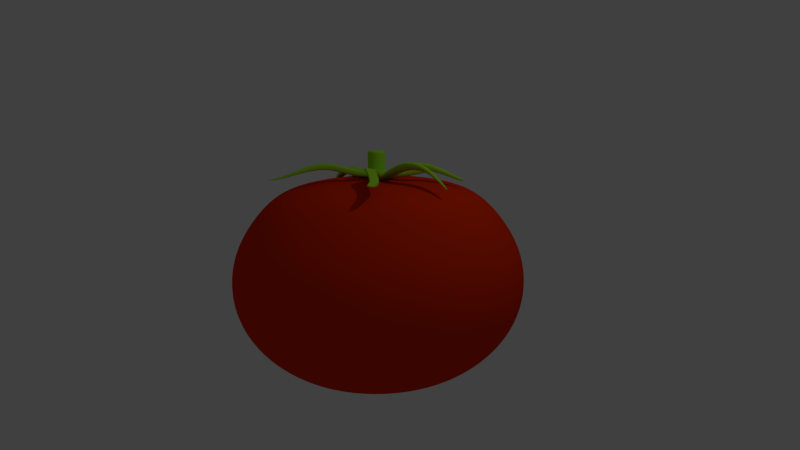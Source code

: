 # Source: tomato.blend  (saved by Blender 2.67.0; exported with 4.5.12 LTS)
import bpy
from mathutils import Matrix  # noqa: F401  (used for matrix-valued properties, if any)

bpy.ops.wm.read_factory_settings(use_empty=True)
scene = bpy.context.scene
scene.name = 'Scene'

# ---- collections
col_collection_1 = bpy.data.collections.new('Collection 1'); scene.collection.children.link(col_collection_1)

# ---- materials (node trees are filled in below, after node groups)
mat_material_001 = bpy.data.materials.new('Material.001')
mat_material_001.alpha_threshold = 0.0
mat_material_001.use_transparent_shadow = False
mat_material_001.diffuse_color = (0.8, 0.03181, 0.0, 1.0)
mat_material_001.roughness = 0.5
mat_material_001.specular_intensity = 0.3
mat_material_001.line_color = (0.0, 0.0, 0.0, 1.0)
mat_material_002 = bpy.data.materials.new('Material.002')
mat_material_002.alpha_threshold = 0.0
mat_material_002.use_transparent_shadow = False
mat_material_002.diffuse_color = (0.3746, 0.8, 0.03082, 1.0)
mat_material_002.roughness = 0.5
mat_material_002.specular_intensity = 0.0
mat_material_002.line_color = (0.0, 0.0, 0.0, 1.0)

# ---- material node trees

# ---- world
world_world = bpy.data.worlds.new('World'); scene.world = world_world
world_world.color = (0.05088, 0.05088, 0.05088)
world_world.use_sun_shadow = False
world_world.sun_shadow_jitter_overblur = 0.0
world_world.cycles.sampling_method = 'MANUAL'
world_world.cycles.sample_map_resolution = 256

# ---- cameras
cam_camera = bpy.data.cameras.new('Camera')
cam_camera.clip_end = 100.0
cam_camera.lens = 35.0
cam_camera.sensor_width = 32.0
cam_camera.sensor_height = 18.0
cam_camera.ortho_scale = 7.314
cam_camera.dof.focus_distance = 0.0
cam_camera.dof.aperture_fstop = 128.0

# ---- lights
light_lamp = bpy.data.lights.new('Lamp', 'POINT')
light_lamp.transmission_factor = 0.0
light_lamp.cutoff_distance = 30.0
light_lamp.energy = 100.0
light_lamp.shadow_buffer_clip_start = 1.001
light_lamp.shadow_soft_size = 0.1
light_lamp.shadow_maximum_resolution = 0.006
light_lamp.use_absolute_resolution = True
light_lamp.cycles.use_multiple_importance_sampling = False

# ---- meshes
me_sphere = bpy.data.meshes.new('Sphere')
me_sphere.from_pydata([(-0.3602, 2.686e-11, 1.047), (-0.7065, 2.686e-11, 1.055), (-1.026, 2.686e-11, 1.007), (-1.305, 2.686e-11, 0.9348), (-1.547, 6.38e-06, 0.8155), (-1.769, 7.182e-06, 0.6193), (-1.976, -6.187e-05, 0.3521), (-2.139, -0.0001824, 0.05763), (-2.232, -0.0003243, -0.2779), (-2.236, -0.0004774, -0.6541), (-2.126, -0.0006343, -1.033), (-1.89, -0.0007853, -1.402), (-1.51, -0.0008207, -1.746), (-1.039, -0.0008207, -1.977), (-0.5203, -0.0008207, -2.063), (-0.3532, 0.07026, 1.048), (-0.6929, 0.1378, 1.057), (-1.006, 0.2001, 1.009), (-1.28, 0.2547, 0.9364), (-1.518, 0.302, 0.8196), (-1.748, 0.3477, 0.6476), (-1.953, 0.3885, 0.4237), (-2.106, 0.4187, 0.1236), (-2.191, 0.4356, -0.2576), (-2.197, 0.4368, -0.6305), (-2.096, 0.4167, -0.9478), (-1.858, 0.3693, -1.378), (-1.481, 0.2943, -1.746), (-1.019, 0.2024, -1.977), (-0.5102, 0.1012, -2.063), (-0.3327, 0.1378, 1.048), (-0.6527, 0.2704, 1.057), (-0.9476, 0.3925, 1.009), (-1.206, 0.4996, 0.9364), (-1.43, 0.5924, 0.8196), (-1.647, 0.6822, 0.6476), (-1.84, 0.7622, 0.4237), (-1.983, 0.8217, 0.1236), (-2.063, 0.8548, -0.2576), (-2.069, 0.8574, -0.6305), (-1.974, 0.8181, -0.9478), (-1.75, 0.7252, -1.378), (-1.395, 0.578, -1.746), (-0.9599, 0.3979, -1.977), (-0.4805, 0.1993, -2.063), (-0.2995, 0.2001, 1.046), (-0.5874, 0.3925, 1.055), (-0.8528, 0.5698, 1.007), (-1.085, 0.7252, 0.9344), (-1.287, 0.8598, 0.816), (-1.472, 0.9835, 0.62), (-1.642, 1.097, 0.3484), (-1.774, 1.185, 0.04827), (-1.851, 1.237, -0.2798), (-1.857, 1.242, -0.6407), (-1.77, 1.184, -1.015), (-1.571, 1.051, -1.402), (-1.255, 0.8396, -1.746), (-0.8636, 0.578, -1.977), (-0.4322, 0.2897, -2.063), (-0.2547, 0.2547, 1.047), (-0.4996, 0.4996, 1.056), (-0.7252, 0.7252, 1.007), (-0.9231, 0.9231, 0.9349), (-1.094, 1.094, 0.8154), (-1.25, 1.25, 0.6182), (-1.397, 1.397, 0.3518), (-1.511, 1.512, 0.05749), (-1.577, 1.578, -0.2775), (-1.58, 1.581, -0.6562), (-1.504, 1.505, -1.047), (-1.334, 1.336, -1.42), (-1.067, 1.069, -1.746), (-0.734, 0.7359, -1.977), (-0.3671, 0.369, -2.063), (-0.2001, 0.2995, 1.047), (-0.3925, 0.5874, 1.056), (-0.5698, 0.8528, 1.007), (-0.7252, 1.085, 0.9349), (-0.8593, 1.286, 0.8154), (-0.982, 1.47, 0.6182), (-1.097, 1.643, 0.3518), (-1.187, 1.778, 0.05751), (-1.239, 1.855, -0.2775), (-1.241, 1.859, -0.6562), (-1.181, 1.77, -1.047), (-1.048, 1.571, -1.42), (-0.8377, 1.257, -1.746), (-0.5762, 0.8655, -1.977), (-0.2879, 0.434, -2.063), (-0.1378, 0.3327, 1.047), (-0.2704, 0.6527, 1.056), (-0.3925, 0.9476, 1.007), (-0.4996, 1.206, 0.9349), (-0.5919, 1.429, 0.8154), (-0.6765, 1.633, 0.6183), (-0.7558, 1.825, 0.3518), (-0.8178, 1.975, 0.05753), (-0.853, 2.062, -0.2775), (-0.8545, 2.066, -0.6562), (-0.8128, 1.967, -1.047), (-0.7208, 1.746, -1.42), (-0.5762, 1.397, -1.746), (-0.396, 0.9618, -1.977), (-0.1974, 0.4824, -2.063), (-0.07026, 0.3532, 1.047), (-0.1378, 0.6929, 1.056), (-0.2001, 1.006, 1.007), (-0.2547, 1.28, 0.9349), (-0.3018, 1.517, 0.8154), (-0.3449, 1.734, 0.6183), (-0.3852, 1.938, 0.3519), (-0.4166, 2.097, 0.05756), (-0.4343, 2.189, -0.2775), (-0.4348, 2.194, -0.6562), (-0.4133, 2.088, -1.047), (-0.3662, 1.853, -1.42), (-0.2924, 1.483, -1.746), (-0.2006, 1.021, -1.977), (-0.09933, 0.5121, -2.063), (6.358e-07, 0.3602, 1.047), (6.702e-07, 0.7065, 1.056), (6.702e-07, 1.026, 1.007), (7.39e-07, 1.305, 0.9349), (-1.991e-05, 1.547, 0.8154), (-3.454e-05, 1.768, 0.6183), (0.0002023, 1.976, 0.3519), (0.000598, 2.138, 0.05759), (0.001065, 2.232, -0.2775), (0.001572, 2.237, -0.6562), (0.00209, 2.129, -1.047), (0.002517, 1.889, -1.42), (0.002706, 1.512, -1.746), (0.002706, 1.041, -1.977), (0.002706, 0.5222, -2.063), (0.07026, 0.3532, 1.047), (0.1378, 0.6929, 1.056), (0.2001, 1.006, 1.007), (0.2547, 1.28, 0.9349), (0.3017, 1.517, 0.8154), (0.3448, 1.734, 0.6183), (0.3856, 1.938, 0.352), (0.4178, 2.097, 0.05762), (0.4365, 2.189, -0.2775), (0.438, 2.194, -0.6562), (0.4175, 2.088, -1.047), (0.3713, 1.853, -1.42), (0.2978, 1.483, -1.746), (0.206, 1.021, -1.977), (0.1047, 0.5121, -2.063), (0.1378, 0.3327, 1.047), (0.2704, 0.6527, 1.056), (0.3925, 0.9476, 1.007), (0.4996, 1.206, 0.9348), (0.5919, 1.429, 0.8154), (0.6764, 1.633, 0.6184), (0.7563, 1.825, 0.352), (0.819, 1.976, 0.05766), (0.8552, 2.062, -0.2775), (0.8577, 2.066, -0.6562), (0.817, 1.967, -1.047), (0.7259, 1.746, -1.42), (0.5816, 1.397, -1.746), (0.4014, 0.9618, -1.977), (0.2029, 0.4824, -2.063), (0.2001, 0.2995, 1.047), (0.3925, 0.5874, 1.056), (0.5698, 0.8528, 1.007), (0.7252, 1.085, 0.9348), (0.8593, 1.286, 0.8154), (0.982, 1.47, 0.6184), (1.098, 1.643, 0.352), (1.189, 1.778, 0.05769), (1.241, 1.856, -0.2775), (1.244, 1.86, -0.6562), (1.185, 1.77, -1.047), (1.053, 1.571, -1.42), (0.8431, 1.257, -1.746), (0.5816, 0.8655, -1.977), (0.2933, 0.434, -2.063), (0.2547, 0.2547, 1.047), (0.4996, 0.4996, 1.056), (0.7252, 0.7252, 1.007), (0.9231, 0.9231, 0.9348), (1.094, 1.094, 0.8155), (1.25, 1.25, 0.6184), (1.397, 1.397, 0.3521), (1.513, 1.512, 0.05772), (1.579, 1.578, -0.2775), (1.583, 1.581, -0.6562), (1.508, 1.505, -1.047), (1.339, 1.336, -1.42), (1.072, 1.069, -1.746), (0.7395, 0.7359, -1.977), (0.3725, 0.369, -2.063), (0.2995, 0.2001, 1.047), (0.5874, 0.3925, 1.056), (0.8528, 0.5698, 1.007), (1.085, 0.7252, 0.9348), (1.286, 0.8593, 0.8155), (1.47, 0.9821, 0.6184), (1.643, 1.098, 0.3521), (1.779, 1.188, 0.05775), (1.857, 1.24, -0.2775), (1.862, 1.242, -0.6562), (1.773, 1.182, -1.047), (1.574, 1.049, -1.42), (1.26, 0.8396, -1.746), (0.869, 0.578, -1.977), (0.4376, 0.2897, -2.063), (0.3327, 0.1378, 1.047), (0.6527, 0.2704, 1.056), (0.9476, 0.3925, 1.007), (1.206, 0.4996, 0.9348), (1.429, 0.5919, 0.8155), (1.633, 0.6765, 0.6185), (1.826, 0.7561, 0.3521), (1.977, 0.8183, 0.05778), (2.063, 0.8539, -0.2775), (2.069, 0.8557, -0.6562), (1.969, 0.8143, -1.047), (1.749, 0.7226, -1.42), (1.4, 0.578, -1.746), (0.9653, 0.3979, -1.977), (0.4859, 0.1993, -2.063), (0.3532, 0.07026, 1.047), (0.6929, 0.1378, 1.056), (1.006, 0.2001, 1.007), (1.28, 0.2547, 0.9348), (1.517, 0.3018, 0.8155), (1.734, 0.3449, 0.6185), (1.938, 0.3854, 0.3522), (2.098, 0.4171, 0.05779), (2.19, 0.4352, -0.2774), (2.196, 0.436, -0.6562), (2.091, 0.4148, -1.047), (1.856, 0.368, -1.42), (1.486, 0.2943, -1.746), (1.025, 0.2024, -1.977), (0.5157, 0.1012, -2.063), (0.3602, -6.187e-08, 1.047), (0.7065, -9.626e-08, 1.056), (1.026, -1.238e-07, 1.007), (1.305, -1.1e-07, 0.9348), (1.547, 6.107e-06, 0.8155), (1.768, 1.046e-05, 0.6185), (1.976, -6.131e-05, 0.3522), (2.139, -0.0001814, 0.05781), (2.233, -0.0003232, -0.2774), (2.239, -0.0004769, -0.6562), (2.132, -0.000634, -1.047), (1.893, -0.0007636, -1.42), (1.515, -0.000821, -1.746), (1.045, -0.0008208, -1.977), (0.5257, -0.0008207, -2.063), (0.3532, -0.07026, 1.047), (0.6929, -0.1378, 1.056), (1.006, -0.2001, 1.007), (1.28, -0.2547, 0.9348), (1.517, -0.3018, 0.8155), (1.734, -0.3449, 0.6185), (1.938, -0.3855, 0.3522), (2.098, -0.4175, 0.05781), (2.19, -0.4358, -0.2774), (2.196, -0.437, -0.6562), (2.091, -0.4161, -1.047), (1.856, -0.3695, -1.42), (1.486, -0.2959, -1.746), (1.025, -0.2041, -1.977), (0.5157, -0.1029, -2.063), (0.3327, -0.1378, 1.047), (0.6527, -0.2704, 1.056), (0.9476, -0.3925, 1.007), (1.206, -0.4996, 0.9348), (1.429, -0.5919, 0.8155), (1.633, -0.6765, 0.6185), (1.826, -0.7562, 0.3522), (1.977, -0.8187, 0.05781), (2.063, -0.8546, -0.2774), (2.069, -0.8567, -0.6562), (1.969, -0.8155, -1.047), (1.749, -0.7241, -1.42), (1.4, -0.5797, -1.746), (0.9653, -0.3996, -1.977), (0.4859, -0.201, -2.063), (0.2995, -0.2001, 1.047), (0.5874, -0.3925, 1.056), (0.8528, -0.5698, 1.007), (1.085, -0.7252, 0.9348), (1.286, -0.8593, 0.8155), (1.47, -0.9821, 0.6185), (1.643, -1.098, 0.3522), (1.779, -1.188, 0.05781), (1.857, -1.24, -0.2774), (1.862, -1.243, -0.6562), (1.773, -1.184, -1.047), (1.574, -1.051, -1.42), (1.26, -0.8412, -1.746), (0.869, -0.5797, -1.977), (0.4376, -0.2914, -2.063), (0.2547, -0.2547, 1.047), (0.4996, -0.4996, 1.056), (0.7252, -0.7252, 1.007), (0.9231, -0.9231, 0.9348), (1.094, -1.094, 0.8155), (1.25, -1.25, 0.6185), (1.397, -1.397, 0.3522), (1.513, -1.513, 0.05779), (1.579, -1.579, -0.2774), (1.584, -1.582, -0.6562), (1.508, -1.506, -1.047), (1.339, -1.337, -1.42), (1.072, -1.07, -1.746), (0.7395, -0.7376, -1.977), (0.3725, -0.3706, -2.063), (0.2001, -0.2995, 1.047), (0.3925, -0.5874, 1.056), (0.5698, -0.8528, 1.007), (0.7252, -1.085, 0.9348), (0.8593, -1.286, 0.8155), (0.9821, -1.47, 0.6185), (1.098, -1.643, 0.3521), (1.189, -1.779, 0.05778), (1.241, -1.856, -0.2775), (1.245, -1.861, -0.6562), (1.185, -1.771, -1.047), (1.053, -1.572, -1.42), (0.8431, -1.259, -1.746), (0.5816, -0.8672, -1.977), (0.2933, -0.4357, -2.063), (0.002706, -0.0008207, -2.002), (0.1378, -0.3327, 1.047), (0.2704, -0.6527, 1.056), (0.3925, -0.9476, 1.007), (0.4996, -1.206, 0.9348), (0.5919, -1.429, 0.8155), (0.6764, -1.633, 0.6184), (0.7563, -1.826, 0.3521), (0.8191, -1.976, 0.05775), (0.8553, -2.063, -0.2775), (0.8577, -2.067, -0.6562), (0.817, -1.968, -1.047), (0.7259, -1.747, -1.42), (0.5816, -1.398, -1.746), (0.4014, -0.9634, -1.977), (0.2029, -0.484, -2.063), (0.07026, -0.3532, 1.047), (0.1378, -0.6929, 1.056), (0.2001, -1.006, 1.007), (0.2547, -1.28, 0.9348), (0.3017, -1.517, 0.8155), (0.3448, -1.734, 0.6184), (0.3857, -1.938, 0.3521), (0.4178, -2.098, 0.05772), (0.4365, -2.19, -0.2775), (0.438, -2.195, -0.6562), (0.4175, -2.089, -1.047), (0.3713, -1.855, -1.42), (0.2978, -1.484, -1.746), (0.206, -1.023, -1.977), (0.1047, -0.5138, -2.063), (5.12e-07, -0.3602, 1.047), (4.639e-07, -0.7065, 1.056), (4.226e-07, -1.026, 1.007), (4.089e-07, -1.305, 0.9348), (-2.032e-05, -1.547, 0.8154), (-3.506e-05, -1.768, 0.6184), (0.0002014, -1.976, 0.352), (0.0005975, -2.139, 0.05769), (0.001064, -2.232, -0.2775), (0.001572, -2.238, -0.6562), (0.002089, -2.13, -1.047), (0.002517, -1.891, -1.42), (0.002706, -1.513, -1.746), (0.002706, -1.043, -1.977), (0.002706, -0.5238, -2.063), (-0.07026, -0.3532, 1.047), (-0.1378, -0.6929, 1.056), (-0.2001, -1.006, 1.007), (-0.2547, -1.28, 0.9348), (-0.3018, -1.517, 0.8154), (-0.3449, -1.734, 0.6184), (-0.3853, -1.938, 0.352), (-0.4166, -2.098, 0.05766), (-0.4344, -2.189, -0.2775), (-0.4349, -2.195, -0.6562), (-0.4133, -2.089, -1.047), (-0.3662, -1.855, -1.42), (-0.2924, -1.484, -1.746), (-0.2006, -1.023, -1.977), (-0.09933, -0.5138, -2.063), (-0.1378, -0.3327, 1.047), (-0.2704, -0.6527, 1.056), (-0.3925, -0.9476, 1.007), (-0.4996, -1.206, 0.9349), (-0.5919, -1.429, 0.8154), (-0.6765, -1.633, 0.6183), (-0.7559, -1.825, 0.352), (-0.8178, -1.976, 0.05762), (-0.8531, -2.062, -0.2775), (-0.8545, -2.067, -0.6562), (-0.8128, -1.968, -1.047), (-0.7208, -1.747, -1.42), (-0.5762, -1.398, -1.746), (-0.396, -0.9634, -1.977), (-0.1974, -0.484, -2.063), (-0.2001, -0.2995, 1.047), (-0.3925, -0.5874, 1.056), (-0.5698, -0.8528, 1.007), (-0.7252, -1.085, 0.9349), (-0.8593, -1.286, 0.8154), (-0.9821, -1.47, 0.6183), (-1.097, -1.643, 0.3519), (-1.188, -1.778, 0.05759), (-1.239, -1.856, -0.2775), (-1.241, -1.86, -0.6562), (-1.181, -1.771, -1.047), (-1.048, -1.572, -1.42), (-0.8377, -1.259, -1.746), (-0.5762, -0.8672, -1.977), (-0.2879, -0.4357, -2.063), (-0.2547, -0.2547, 1.047), (-0.4996, -0.4996, 1.056), (-0.7252, -0.7252, 1.007), (-0.9231, -0.9231, 0.9349), (-1.094, -1.094, 0.8154), (-1.25, -1.25, 0.6183), (-1.397, -1.397, 0.3519), (-1.512, -1.512, 0.05756), (-1.577, -1.578, -0.2775), (-1.58, -1.582, -0.6562), (-1.504, -1.506, -1.047), (-1.334, -1.337, -1.42), (-1.067, -1.07, -1.746), (-0.734, -0.7376, -1.977), (-0.3671, -0.3706, -2.063), (1.013e-07, -3.342e-07, 1.091), (-0.2995, -0.2001, 1.047), (-0.5874, -0.3925, 1.056), (-0.8528, -0.5698, 1.007), (-1.085, -0.7252, 0.9349), (-1.286, -0.8593, 0.8154), (-1.47, -0.982, 0.6183), (-1.642, -1.098, 0.3518), (-1.777, -1.188, 0.05753), (-1.855, -1.24, -0.2775), (-1.858, -1.243, -0.6562), (-1.768, -1.184, -1.047), (-1.569, -1.051, -1.42), (-1.255, -0.8412, -1.746), (-0.8636, -0.5797, -1.977), (-0.4322, -0.2914, -2.063), (-0.3327, -0.1378, 1.047), (-0.6527, -0.2704, 1.056), (-0.9476, -0.3925, 1.007), (-1.206, -0.4996, 0.9349), (-1.429, -0.5919, 0.8154), (-1.633, -0.6764, 0.6182), (-1.825, -0.7561, 0.3518), (-1.975, -0.8185, 0.05751), (-2.061, -0.8544, -0.2775), (-2.065, -0.8565, -0.6562), (-1.965, -0.8155, -1.047), (-1.744, -0.7241, -1.42), (-1.395, -0.5797, -1.746), (-0.9599, -0.3995, -1.977), (-0.4805, -0.201, -2.063), (-0.3532, -0.07026, 1.047), (-0.6929, -0.1378, 1.056), (-1.006, -0.2001, 1.007), (-1.28, -0.2547, 0.9349), (-1.517, -0.3017, 0.8154), (-1.734, -0.3448, 0.6182), (-1.937, -0.3855, 0.3518), (-2.097, -0.4174, 0.05749), (-2.188, -0.4357, -0.2775), (-2.192, -0.4369, -0.6562), (-2.086, -0.416, -1.047), (-1.851, -0.3695, -1.42), (-1.481, -0.2959, -1.746), (-1.019, -0.2041, -1.977), (-0.5102, -0.1029, -2.063)], [], [(5, 4, 19, 20), (12, 11, 26, 27), (6, 5, 20, 21), (13, 12, 27, 28), (7, 6, 21, 22), (1, 0, 15, 16), (14, 13, 28, 29), (8, 7, 22, 23), (2, 1, 16, 17), (9, 8, 23, 24), (3, 2, 17, 18), (10, 9, 24, 25), (4, 3, 18, 19), (11, 10, 25, 26), (29, 28, 43, 44), (23, 22, 37, 38), (17, 16, 31, 32), (24, 23, 38, 39), (18, 17, 32, 33), (25, 24, 39, 40), (19, 18, 33, 34), (26, 25, 40, 41), (20, 19, 34, 35), (27, 26, 41, 42), (21, 20, 35, 36), (28, 27, 42, 43), (22, 21, 36, 37), (16, 15, 30, 31), (42, 41, 56, 57), (36, 35, 50, 51), (43, 42, 57, 58), (37, 36, 51, 52), (31, 30, 45, 46), (44, 43, 58, 59), (38, 37, 52, 53), (32, 31, 46, 47), (39, 38, 53, 54), (33, 32, 47, 48), (40, 39, 54, 55), (34, 33, 48, 49), (41, 40, 55, 56), (35, 34, 49, 50), (55, 54, 69, 70), (49, 48, 63, 64), (56, 55, 70, 71), (50, 49, 64, 65), (57, 56, 71, 72), (51, 50, 65, 66), (58, 57, 72, 73), (52, 51, 66, 67), (46, 45, 60, 61), (59, 58, 73, 74), (53, 52, 67, 68), (47, 46, 61, 62), (54, 53, 68, 69), (48, 47, 62, 63), (61, 60, 75, 76), (74, 73, 88, 89), (68, 67, 82, 83), (62, 61, 76, 77), (69, 68, 83, 84), (63, 62, 77, 78), (70, 69, 84, 85), (64, 63, 78, 79), (71, 70, 85, 86), (65, 64, 79, 80), (72, 71, 86, 87), (66, 65, 80, 81), (73, 72, 87, 88), (67, 66, 81, 82), (80, 79, 94, 95), (87, 86, 101, 102), (81, 80, 95, 96), (88, 87, 102, 103), (82, 81, 96, 97), (76, 75, 90, 91), (89, 88, 103, 104), (83, 82, 97, 98), (77, 76, 91, 92), (84, 83, 98, 99), (78, 77, 92, 93), (85, 84, 99, 100), (79, 78, 93, 94), (86, 85, 100, 101), (99, 98, 113, 114), (93, 92, 107, 108), (100, 99, 114, 115), (94, 93, 108, 109), (101, 100, 115, 116), (95, 94, 109, 110), (102, 101, 116, 117), (96, 95, 110, 111), (103, 102, 117, 118), (97, 96, 111, 112), (91, 90, 105, 106), (104, 103, 118, 119), (98, 97, 112, 113), (92, 91, 106, 107), (118, 117, 132, 133), (112, 111, 126, 127), (106, 105, 120, 121), (119, 118, 133, 134), (113, 112, 127, 128), (107, 106, 121, 122), (114, 113, 128, 129), (108, 107, 122, 123), (115, 114, 129, 130), (109, 108, 123, 124), (116, 115, 130, 131), (110, 109, 124, 125), (117, 116, 131, 132), (111, 110, 125, 126), (131, 130, 145, 146), (125, 124, 139, 140), (132, 131, 146, 147), (126, 125, 140, 141), (133, 132, 147, 148), (127, 126, 141, 142), (121, 120, 135, 136), (134, 133, 148, 149), (128, 127, 142, 143), (122, 121, 136, 137), (129, 128, 143, 144), (123, 122, 137, 138), (130, 129, 144, 145), (124, 123, 138, 139), (144, 143, 158, 159), (138, 137, 152, 153), (145, 144, 159, 160), (139, 138, 153, 154), (146, 145, 160, 161), (140, 139, 154, 155), (147, 146, 161, 162), (141, 140, 155, 156), (148, 147, 162, 163), (142, 141, 156, 157), (136, 135, 150, 151), (149, 148, 163, 164), (143, 142, 157, 158), (137, 136, 151, 152), (163, 162, 177, 178), (157, 156, 171, 172), (151, 150, 165, 166), (164, 163, 178, 179), (158, 157, 172, 173), (152, 151, 166, 167), (159, 158, 173, 174), (153, 152, 167, 168), (160, 159, 174, 175), (154, 153, 168, 169), (161, 160, 175, 176), (155, 154, 169, 170), (162, 161, 176, 177), (156, 155, 170, 171), (176, 175, 190, 191), (170, 169, 184, 185), (177, 176, 191, 192), (171, 170, 185, 186), (178, 177, 192, 193), (172, 171, 186, 187), (166, 165, 180, 181), (179, 178, 193, 194), (173, 172, 187, 188), (167, 166, 181, 182), (174, 173, 188, 189), (168, 167, 182, 183), (175, 174, 189, 190), (169, 168, 183, 184), (189, 188, 203, 204), (183, 182, 197, 198), (190, 189, 204, 205), (184, 183, 198, 199), (191, 190, 205, 206), (185, 184, 199, 200), (192, 191, 206, 207), (186, 185, 200, 201), (193, 192, 207, 208), (187, 186, 201, 202), (181, 180, 195, 196), (194, 193, 208, 209), (188, 187, 202, 203), (182, 181, 196, 197), (208, 207, 222, 223), (202, 201, 216, 217), (196, 195, 210, 211), (209, 208, 223, 224), (203, 202, 217, 218), (197, 196, 211, 212), (204, 203, 218, 219), (198, 197, 212, 213), (205, 204, 219, 220), (199, 198, 213, 214), (206, 205, 220, 221), (200, 199, 214, 215), (207, 206, 221, 222), (201, 200, 215, 216), (214, 213, 228, 229), (221, 220, 235, 236), (215, 214, 229, 230), (222, 221, 236, 237), (216, 215, 230, 231), (223, 222, 237, 238), (217, 216, 231, 232), (211, 210, 225, 226), (224, 223, 238, 239), (218, 217, 232, 233), (212, 211, 226, 227), (219, 218, 233, 234), (213, 212, 227, 228), (220, 219, 234, 235), (233, 232, 247, 248), (227, 226, 241, 242), (234, 233, 248, 249), (228, 227, 242, 243), (235, 234, 249, 250), (229, 228, 243, 244), (236, 235, 250, 251), (230, 229, 244, 245), (237, 236, 251, 252), (231, 230, 245, 246), (238, 237, 252, 253), (232, 231, 246, 247), (226, 225, 240, 241), (239, 238, 253, 254), (252, 251, 266, 267), (246, 245, 260, 261), (253, 252, 267, 268), (247, 246, 261, 262), (241, 240, 255, 256), (254, 253, 268, 269), (248, 247, 262, 263), (242, 241, 256, 257), (249, 248, 263, 264), (243, 242, 257, 258), (250, 249, 264, 265), (244, 243, 258, 259), (251, 250, 265, 266), (245, 244, 259, 260), (265, 264, 279, 280), (259, 258, 273, 274), (266, 265, 280, 281), (260, 259, 274, 275), (267, 266, 281, 282), (261, 260, 275, 276), (268, 267, 282, 283), (262, 261, 276, 277), (256, 255, 270, 271), (269, 268, 283, 284), (263, 262, 277, 278), (257, 256, 271, 272), (264, 263, 278, 279), (258, 257, 272, 273), (284, 283, 298, 299), (278, 277, 292, 293), (272, 271, 286, 287), (279, 278, 293, 294), (273, 272, 287, 288), (280, 279, 294, 295), (274, 273, 288, 289), (281, 280, 295, 296), (275, 274, 289, 290), (282, 281, 296, 297), (276, 275, 290, 291), (283, 282, 297, 298), (277, 276, 291, 292), (271, 270, 285, 286), (297, 296, 311, 312), (291, 290, 305, 306), (298, 297, 312, 313), (292, 291, 306, 307), (286, 285, 300, 301), (299, 298, 313, 314), (293, 292, 307, 308), (287, 286, 301, 302), (294, 293, 308, 309), (288, 287, 302, 303), (295, 294, 309, 310), (289, 288, 303, 304), (296, 295, 310, 311), (290, 289, 304, 305), (310, 309, 324, 325), (304, 303, 318, 319), (311, 310, 325, 326), (305, 304, 319, 320), (312, 311, 326, 327), (306, 305, 320, 321), (313, 312, 327, 328), (307, 306, 321, 322), (301, 300, 315, 316), (314, 313, 328, 329), (308, 307, 322, 323), (302, 301, 316, 317), (309, 308, 323, 324), (303, 302, 317, 318), (329, 328, 344, 345), (323, 322, 338, 339), (317, 316, 332, 333), (324, 323, 339, 340), (318, 317, 333, 334), (325, 324, 340, 341), (319, 318, 334, 335), (326, 325, 341, 342), (320, 319, 335, 336), (327, 326, 342, 343), (321, 320, 336, 337), (328, 327, 343, 344), (322, 321, 337, 338), (316, 315, 331, 332), (343, 342, 357, 358), (337, 336, 351, 352), (344, 343, 358, 359), (338, 337, 352, 353), (332, 331, 346, 347), (345, 344, 359, 360), (339, 338, 353, 354), (333, 332, 347, 348), (340, 339, 354, 355), (334, 333, 348, 349), (341, 340, 355, 356), (335, 334, 349, 350), (342, 341, 356, 357), (336, 335, 350, 351), (349, 348, 363, 364), (356, 355, 370, 371), (350, 349, 364, 365), (357, 356, 371, 372), (351, 350, 365, 366), (358, 357, 372, 373), (352, 351, 366, 367), (359, 358, 373, 374), (353, 352, 367, 368), (347, 346, 361, 362), (360, 359, 374, 375), (354, 353, 368, 369), (348, 347, 362, 363), (355, 354, 369, 370), (368, 367, 382, 383), (362, 361, 376, 377), (375, 374, 389, 390), (369, 368, 383, 384), (363, 362, 377, 378), (370, 369, 384, 385), (364, 363, 378, 379), (371, 370, 385, 386), (365, 364, 379, 380), (372, 371, 386, 387), (366, 365, 380, 381), (373, 372, 387, 388), (367, 366, 381, 382), (374, 373, 388, 389), (387, 386, 401, 402), (381, 380, 395, 396), (388, 387, 402, 403), (382, 381, 396, 397), (389, 388, 403, 404), (383, 382, 397, 398), (377, 376, 391, 392), (390, 389, 404, 405), (384, 383, 398, 399), (378, 377, 392, 393), (385, 384, 399, 400), (379, 378, 393, 394), (386, 385, 400, 401), (380, 379, 394, 395), (400, 399, 414, 415), (394, 393, 408, 409), (401, 400, 415, 416), (395, 394, 409, 410), (402, 401, 416, 417), (396, 395, 410, 411), (403, 402, 417, 418), (397, 396, 411, 412), (404, 403, 418, 419), (398, 397, 412, 413), (392, 391, 406, 407), (405, 404, 419, 420), (399, 398, 413, 414), (393, 392, 407, 408), (419, 418, 433, 434), (413, 412, 427, 428), (407, 406, 421, 422), (420, 419, 434, 435), (414, 413, 428, 429), (408, 407, 422, 423), (415, 414, 429, 430), (409, 408, 423, 424), (416, 415, 430, 431), (410, 409, 424, 425), (417, 416, 431, 432), (411, 410, 425, 426), (418, 417, 432, 433), (412, 411, 426, 427), (432, 431, 447, 448), (426, 425, 441, 442), (433, 432, 448, 449), (427, 426, 442, 443), (434, 433, 449, 450), (428, 427, 443, 444), (422, 421, 437, 438), (435, 434, 450, 451), (429, 428, 444, 445), (423, 422, 438, 439), (430, 429, 445, 446), (424, 423, 439, 440), (431, 430, 446, 447), (425, 424, 440, 441), (446, 445, 460, 461), (440, 439, 454, 455), (447, 446, 461, 462), (441, 440, 455, 456), (448, 447, 462, 463), (442, 441, 456, 457), (449, 448, 463, 464), (443, 442, 457, 458), (450, 449, 464, 465), (444, 443, 458, 459), (438, 437, 452, 453), (451, 450, 465, 466), (445, 444, 459, 460), (439, 438, 453, 454), (465, 464, 479, 480), (459, 458, 473, 474), (453, 452, 467, 468), (466, 465, 480, 481), (460, 459, 474, 475), (454, 453, 468, 469), (461, 460, 475, 476), (455, 454, 469, 470), (462, 461, 476, 477), (456, 455, 470, 471), (463, 462, 477, 478), (457, 456, 471, 472), (464, 463, 478, 479), (458, 457, 472, 473), (0, 436, 15), (330, 14, 29), (330, 29, 44), (15, 436, 30), (30, 436, 45), (330, 44, 59), (45, 436, 60), (330, 59, 74), (330, 74, 89), (60, 436, 75), (75, 436, 90), (330, 89, 104), (90, 436, 105), (330, 104, 119), (330, 119, 134), (105, 436, 120), (120, 436, 135), (330, 134, 149), (330, 149, 164), (135, 436, 150), (330, 164, 179), (150, 436, 165), (165, 436, 180), (330, 179, 194), (330, 194, 209), (180, 436, 195), (195, 436, 210), (330, 209, 224), (210, 436, 225), (330, 224, 239), (330, 239, 254), (225, 436, 240), (240, 436, 255), (330, 254, 269), (255, 436, 270), (330, 269, 284), (330, 284, 299), (270, 436, 285), (285, 436, 300), (330, 299, 314), (300, 436, 315), (330, 314, 329), (330, 329, 345), (315, 436, 331), (331, 436, 346), (330, 345, 360), (346, 436, 361), (330, 360, 375), (330, 375, 390), (361, 436, 376), (376, 436, 391), (330, 390, 405), (330, 405, 420), (391, 436, 406), (330, 420, 435), (406, 436, 421), (421, 436, 437), (330, 435, 451), (330, 451, 466), (437, 436, 452), (330, 466, 481), (452, 436, 467), (478, 477, 10, 11), (472, 471, 4, 5), (479, 478, 11, 12), (473, 472, 5, 6), (467, 436, 0), (480, 479, 12, 13), (474, 473, 6, 7), (468, 467, 0, 1), (481, 480, 13, 14), (475, 474, 7, 8), (469, 468, 1, 2), (330, 481, 14), (476, 475, 8, 9), (470, 469, 2, 3), (477, 476, 9, 10), (471, 470, 3, 4)])
me_sphere.polygons.foreach_set('use_smooth', [True] * 512)
me_sphere.materials.append(mat_material_001)
me_sphere.use_remesh_preserve_volume = False
me_sphere.use_remesh_preserve_attributes = False
me_sphere.use_mirror_vertex_groups = False
me_sphere.update()
me_cylinder = bpy.data.meshes.new('Cylinder')
me_cylinder.from_pydata([(0.0008999, 0.1324, -0.7159), (0.0, 0.1324, -0.2605), (0.02904, 0.1296, -0.7162), (0.02583, 0.1299, -0.2605), (0.05749, 0.1205, -0.7142), (0.05067, 0.1223, -0.2605), (0.08029, 0.1082, -0.7145), (0.07356, 0.1101, -0.2605), (0.1002, 0.09176, -0.7148), (0.09362, 0.09362, -0.2605), (0.1165, 0.07172, -0.715), (0.1101, 0.07356, -0.2605), (0.1284, 0.04895, -0.715), (0.1223, 0.05067, -0.2605), (0.1356, 0.0242, -0.7139), (0.1299, 0.02583, -0.2605), (0.1351, -0.0001787, -0.7122), (0.1324, 1.932e-08, -0.2605), (0.1305, -0.02583, -0.7091), (0.1299, -0.02583, -0.2605), (0.1223, -0.05067, -0.7052), (0.1223, -0.05067, -0.2605), (0.1101, -0.07356, -0.7006), (0.1101, -0.07356, -0.2605), (0.09362, -0.09362, -0.6953), (0.09362, -0.09362, -0.2605), (0.07356, -0.1101, -0.6896), (0.07356, -0.1101, -0.2605), (0.05067, -0.1223, -0.6834), (0.05067, -0.1223, -0.2605), (0.02583, -0.1299, -0.6768), (0.02583, -0.1299, -0.2605), (-7.727e-08, -0.1324, -0.6699), (-7.727e-08, -0.1324, -0.2605), (-0.02583, -0.1299, -0.6699), (-0.02583, -0.1299, -0.2605), (-0.05067, -0.1223, -0.6699), (-0.05067, -0.1223, -0.2605), (-0.07356, -0.1101, -0.6699), (-0.07356, -0.1101, -0.2605), (-0.09362, -0.09362, -0.6697), (-0.09362, -0.09362, -0.2605), (-0.1101, -0.07356, -0.6691), (-0.1101, -0.07356, -0.2605), (-0.1223, -0.05067, -0.6736), (-0.1223, -0.05067, -0.2605), (-0.1299, -0.02583, -0.678), (-0.1299, -0.02583, -0.2605), (-0.1327, 1.352e-07, -0.7026), (-0.1324, 1.352e-07, -0.2605), (-0.1308, 0.02583, -0.7021), (-0.1299, 0.02583, -0.2605), (-0.1238, 0.05067, -0.7019), (-0.1223, 0.05067, -0.2605), (-0.1116, 0.07356, -0.702), (-0.1101, 0.07356, -0.2605), (-0.09465, 0.09362, -0.7025), (-0.09362, 0.09362, -0.2605), (-0.07556, 0.1101, -0.7033), (-0.07356, 0.1101, -0.2605), (-0.05067, 0.1223, -0.7095), (-0.05067, 0.1223, -0.2605), (-0.02583, 0.1299, -0.7138), (-0.02583, 0.1299, -0.2605), (0.002586, 0.1323, -0.6938), (0.0, 0.1324, -0.5437), (0.02585, 0.1299, -0.5437), (0.03172, 0.1284, -0.6946), (0.05168, 0.1223, -0.5437), (0.06107, 0.1183, -0.6887), (0.07453, 0.1101, -0.5437), (0.08385, 0.106, -0.6892), (0.09454, 0.09362, -0.5437), (0.1038, 0.08958, -0.6897), (0.111, 0.07356, -0.5437), (0.12, 0.06953, -0.69), (0.1232, 0.05067, -0.5437), (0.132, 0.04671, -0.6894), (0.1308, 0.02583, -0.5437), (0.1392, 0.0219, -0.6877), (0.1324, 1.932e-08, -0.5433), (0.138, -0.001338, -0.6885), (0.1299, -0.02583, -0.5419), (0.1323, -0.02591, -0.6854), (0.1223, -0.05067, -0.5396), (0.1228, -0.05067, -0.6809), (0.1101, -0.07356, -0.5364), (0.1101, -0.07356, -0.6758), (0.09362, -0.09362, -0.5325), (0.09362, -0.09362, -0.6702), (0.07356, -0.1101, -0.5279), (0.07356, -0.1101, -0.664), (0.05067, -0.1223, -0.5226), (0.05067, -0.1223, -0.6575), (0.02583, -0.1299, -0.5168), (0.02583, -0.1299, -0.6507), (-7.727e-08, -0.1324, -0.5106), (-7.727e-08, -0.1324, -0.6437), (-0.02583, -0.1299, -0.5106), (-0.02583, -0.1299, -0.6437), (-0.05067, -0.1223, -0.5106), (-0.05067, -0.1223, -0.6437), (-0.07356, -0.1101, -0.5106), (-0.07356, -0.1101, -0.6437), (-0.09362, -0.09362, -0.5103), (-0.09362, -0.09362, -0.6431), (-0.1101, -0.07356, -0.5095), (-0.1101, -0.07356, -0.6406), (-0.1223, -0.05067, -0.5157), (-0.1223, -0.05067, -0.6438), (-0.1299, -0.02583, -0.5217), (-0.13, -0.02583, -0.6465), (-0.1324, 1.352e-07, -0.5399), (-0.2153, 1.352e-07, -0.6755), (-0.1299, 0.02583, -0.5396), (-0.2078, 0.02583, -0.6749), (-0.1223, 0.05067, -0.5394), (-0.2005, 0.05067, -0.6746), (-0.1101, 0.07356, -0.5395), (-0.1929, 0.07356, -0.6747), (-0.09362, 0.09362, -0.5398), (-0.1851, 0.09362, -0.6753), (-0.07356, 0.1101, -0.5402), (-0.177, 0.1101, -0.6763), (-0.05067, 0.1223, -0.5429), (-0.05094, 0.1223, -0.6843), (-0.02583, 0.1299, -0.5437), (-0.02527, 0.1299, -0.6902), (-0.1308, -0.02583, -0.5712), (-0.1223, -0.05067, -0.5686), (-0.1101, -0.07356, -0.5663), (-0.09362, -0.09362, -0.5693), (-0.2043, 0.07356, -0.5997), (-0.2115, 0.05067, -0.5995), (-0.2182, 0.02583, -0.5999), (-0.2246, 1.352e-07, -0.6007), (0.1411, 0.02066, -0.6138), (0.1338, 0.04546, -0.6158), (0.1219, 0.0683, -0.6167), (0.1056, 0.08835, -0.6166), (-0.07356, -0.1101, -0.5703), (-0.05067, -0.1223, -0.5703), (-0.02583, -0.1299, -0.5703), (-7.727e-08, -0.1324, -0.5703), (-0.0247, 0.1299, -0.6174), (-0.05179, 0.1223, -0.6106), (-0.1888, 0.1101, -0.6015), (-0.1967, 0.09362, -0.6003), (0.08572, 0.1048, -0.616), (0.06296, 0.117, -0.6154), (0.03322, 0.1276, -0.6224), (0.00365, 0.132, -0.6219), (0.1101, -0.07356, -0.603), (0.1231, -0.05067, -0.6083), (0.1329, -0.02597, -0.613), (0.1395, -0.00214, -0.6154), (0.02583, -0.1299, -0.5774), (0.05067, -0.1223, -0.5843), (0.07356, -0.1101, -0.5909), (0.09362, -0.09362, -0.5972), (0.005926, 0.1672, -0.7212), (0.04484, 0.16, -0.718), (0.08415, 0.1447, -0.7021), (0.1134, 0.1291, -0.7021), (0.1391, 0.108, -0.7021), (0.1601, 0.0824, -0.7021), (0.1758, 0.05313, -0.7018), (0.1854, 0.02138, -0.7001), (0.1826, -0.005992, -0.7086), (0.1738, -0.03502, -0.7127), (0.1597, -0.06487, -0.7104), (0.1412, -0.09404, -0.7037), (0.1197, -0.1197, -0.6961), (0.09404, -0.1407, -0.6878), (0.06478, -0.1564, -0.6791), (0.03302, -0.166, -0.67), (-7.727e-08, -0.1693, -0.6608), (-0.03302, -0.166, -0.6608), (-0.06478, -0.1564, -0.6608), (-0.09404, -0.1407, -0.6608), (-0.1197, -0.1197, -0.6588), (-0.1407, -0.09404, -0.6536), (-0.1575, -0.06478, -0.6549), (-0.3347, -0.03302, -0.6865), (-0.6586, 0.04899, -0.724), (-0.6609, 0.09242, -0.7254), (-0.6529, 0.1347, -0.7256), (-0.6345, 0.1743, -0.7245), (-0.6063, 0.2097, -0.7223), (-0.5699, 0.2394, -0.7189), (-0.18, 0.1564, -0.703), (-0.03155, 0.1659, -0.7142), (-0.3275, -0.03302, -0.5932), (-0.1575, -0.06478, -0.5632), (-0.1407, -0.09404, -0.5622), (-0.1197, -0.1197, -0.5678), (-0.6632, 0.1812, -0.6064), (-0.6816, 0.1416, -0.6075), (-0.6895, 0.09933, -0.6073), (-0.687, 0.05591, -0.606), (0.1854, 0.02138, -0.6096), (0.1758, 0.05313, -0.6113), (0.1601, 0.0824, -0.6115), (0.1391, 0.108, -0.6115), (-0.09404, -0.1407, -0.5702), (-0.06478, -0.1564, -0.5703), (-0.03302, -0.166, -0.5703), (-7.727e-08, -0.1693, -0.5703), (-0.03196, 0.1659, -0.6228), (-0.1772, 0.1564, -0.6111), (-0.5982, 0.2463, -0.6009), (-0.6349, 0.2166, -0.6042), (0.1134, 0.1291, -0.6115), (0.08415, 0.1447, -0.6115), (0.04484, 0.16, -0.6272), (0.00592, 0.1673, -0.6301), (0.1412, -0.09404, -0.6131), (0.1597, -0.06487, -0.6199), (0.1738, -0.03502, -0.6222), (0.1826, -0.005992, -0.6181), (0.03302, -0.166, -0.5795), (0.06478, -0.1564, -0.5885), (0.09404, -0.1407, -0.5973), (0.1197, -0.1197, -0.6055), (-1.574, 0.4496, -0.9247), (-1.574, 0.4552, -0.9245), (-1.573, 0.4607, -0.9243), (-1.57, 0.4658, -0.924), (-1.567, 0.4703, -0.9239), (-1.563, 0.4741, -0.9237), (-1.573, 0.4667, -0.9093), (-1.576, 0.4616, -0.9095), (-1.577, 0.4561, -0.9098), (-1.577, 0.4505, -0.91), (-1.566, 0.4749, -0.9089), (-1.57, 0.4712, -0.9091), (-0.9964, 0.1945, -0.6551), (-0.9937, 0.1614, -0.6531), (-0.9743, 0.2897, -0.5625), (-0.9457, 0.3126, -0.5582), (-0.9906, 0.2269, -0.6555), (-0.996, 0.2625, -0.5654), (-0.9263, 0.3073, -0.647), (-0.9766, 0.2572, -0.6542), (-1.01, 0.2322, -0.5666), (-1.016, 0.1998, -0.5663), (-0.9548, 0.2844, -0.6513), (-1.013, 0.1667, -0.5643), (-1.338, 0.3598, -0.7705), (-1.335, 0.339, -0.8226), (-1.326, 0.3755, -0.771), (-1.34, 0.32, -0.8234), (-1.347, 0.3421, -0.7707), (-1.3, 0.3854, -0.8239), (-1.312, 0.3885, -0.7719), (-1.34, 0.3004, -0.8248), (-1.352, 0.3035, -0.7729), (-1.315, 0.3724, -0.8229), (-1.351, 0.3231, -0.7715), (-1.327, 0.3567, -0.8224), (0.0, 0.1324, -0.2843), (0.02583, 0.1299, -0.2843), (0.05067, 0.1223, -0.2843), (0.07356, 0.1101, -0.2843), (0.09362, 0.09362, -0.2843), (0.1101, 0.07356, -0.2843), (0.1223, 0.05067, -0.2843), (0.1299, 0.02583, -0.2843), (0.1324, 1.932e-08, -0.2843), (0.1299, -0.02583, -0.2843), (0.1223, -0.05067, -0.2843), (0.1101, -0.07356, -0.2843), (0.09362, -0.09362, -0.2843), (0.07356, -0.1101, -0.2843), (0.05067, -0.1223, -0.2843), (0.02583, -0.1299, -0.2843), (-7.727e-08, -0.1324, -0.2843), (-0.02583, -0.1299, -0.2843), (-0.05067, -0.1223, -0.2843), (-0.07356, -0.1101, -0.2843), (-0.09362, -0.09362, -0.2843), (-0.1101, -0.07356, -0.2843), (-0.1223, -0.05067, -0.2843), (-0.1299, -0.02583, -0.2843), (-0.1324, 1.352e-07, -0.2843), (-0.1299, 0.02583, -0.2843), (-0.1223, 0.05067, -0.2842), (-0.1101, 0.07356, -0.2842), (-0.09362, 0.09362, -0.2843), (-0.07356, 0.1101, -0.2843), (-0.05067, 0.1223, -0.2843), (-0.02583, 0.1299, -0.2843), (-0.3014, -0.3945, -0.5907), (-0.1606, -0.4698, -0.5074), (-0.2803, -0.4202, -0.596), (-0.3014, -0.3945, -0.4994), (0.4996, -0.5162, -0.4874), (0.5016, -0.5365, -0.4854), (0.4996, -0.5567, -0.4826), (0.4937, -0.5763, -0.4791), (-0.7875, -1.46, -0.6417), (-0.7902, -1.456, -0.641), (-0.7902, -1.456, -0.6292), (-0.7875, -1.46, -0.6299), (-0.2254, -0.4569, -0.5074), (-0.2547, -0.4412, -0.5073), (-0.2547, -0.4412, -0.598), (-0.1936, -0.4665, -0.5074), (1.097, -1.115, -0.6017), (1.102, -1.106, -0.6039), (1.105, -1.096, -0.6057), (1.106, -1.085, -0.6072), (-0.4409, -0.7207, -0.3726), (-0.462, -0.695, -0.367), (-0.462, -0.695, -0.4584), (-0.4409, -0.7207, -0.4637), (-0.7841, -1.462, -0.6302), (-0.7803, -1.464, -0.6302), (-0.7762, -1.466, -0.6302), (-0.7719, -1.466, -0.6302), (1.063, -1.138, -0.591), (1.073, -1.135, -0.5939), (1.097, -1.115, -0.6306), (1.09, -1.123, -0.6282), (-0.3212, -0.7702, -0.3751), (-0.3543, -0.767, -0.3751), (-0.386, -0.7574, -0.3751), (-0.4153, -0.7417, -0.375), (0.4554, -0.6229, -0.4096), (0.4712, -0.61, -0.4147), (0.8898, -0.7022, -0.6572), (0.8918, -0.7225, -0.6552), (0.8898, -0.7427, -0.6524), (0.8839, -0.7622, -0.6489), (0.8457, -0.8087, -0.5795), (0.8614, -0.7958, -0.5846), (0.4841, -0.5942, -0.475), (0.4712, -0.61, -0.4703), (0.4554, -0.6229, -0.4652), (0.4375, -0.6325, -0.4599), (-0.7188, -1.321, -0.6616), (-0.7236, -1.316, -0.6604), (-0.7236, -1.316, -0.6399), (-0.7188, -1.321, -0.6412), (1.082, -1.13, -0.5967), (1.09, -1.123, -0.5993), (1.063, -1.138, -0.6199), (1.105, -1.075, -0.6082), (0.4179, -0.6384, -0.4543), (0.4996, -0.5162, -0.4318), (0.4841, -0.5942, -0.4193), (0.4937, -0.5763, -0.4235), (0.8083, -0.8242, -0.6241), (0.8898, -0.7022, -0.6017), (0.8743, -0.7801, -0.5892), (0.8839, -0.7622, -0.5934), (-0.7131, -1.326, -0.6417), (-0.7065, -1.33, -0.6417), (-0.6994, -1.332, -0.6417), (-0.692, -1.333, -0.6417), (-0.7719, -1.466, -0.642), (-0.7762, -1.466, -0.642), (-0.7803, -1.464, -0.642), (-0.7841, -1.462, -0.642), (1.082, -1.13, -0.6255), (1.073, -1.135, -0.6228), (0.4996, -0.5567, -0.427), (0.5016, -0.5365, -0.4298), (0.4179, -0.6384, -0.3987), (0.4375, -0.6325, -0.4042), (-0.692, -1.333, -0.662), (-0.6994, -1.332, -0.662), (-0.7065, -1.33, -0.662), (-0.7131, -1.326, -0.662), (0.8898, -0.7427, -0.5969), (0.8918, -0.7225, -0.5997), (0.8083, -0.8242, -0.5686), (0.8278, -0.8183, -0.5742), (0.8743, -0.7801, -0.6447), (0.8614, -0.7958, -0.6401), (0.8457, -0.8087, -0.635), (0.8278, -0.8183, -0.6297), (-0.1606, -0.4698, -0.598), (-0.1936, -0.4665, -0.598), (-0.2254, -0.4569, -0.598), (-0.2803, -0.4202, -0.5049), (1.105, -1.075, -0.6371), (1.106, -1.085, -0.636), (1.105, -1.096, -0.6346), (1.102, -1.106, -0.6327), (-0.4153, -0.7417, -0.4657), (-0.386, -0.7574, -0.4657), (-0.3543, -0.767, -0.4657), (-0.3212, -0.7702, -0.4657), (0.3848, 0.2871, -0.5198), (0.4141, 0.2715, -0.5198), (0.4397, 0.2504, -0.5198), (0.4608, 0.2248, -0.5198), (0.4764, 0.1955, -0.5195), (0.4861, 0.1637, -0.5178), (0.4861, 0.1637, -0.4273), (0.4764, 0.1955, -0.429), (0.4608, 0.2248, -0.4292), (0.4397, 0.2504, -0.4292), (0.4141, 0.2715, -0.4292), (0.3848, 0.2871, -0.4292), (0.6438, 0.4996, -0.5296), (0.6731, 0.484, -0.5296), (0.6987, 0.463, -0.5296), (0.7198, 0.4373, -0.5296), (0.7354, 0.408, -0.5293), (0.7451, 0.3763, -0.5276), (0.7451, 0.3763, -0.4371), (0.7354, 0.408, -0.4388), (0.7198, 0.4373, -0.439), (0.6987, 0.463, -0.439), (0.6731, 0.484, -0.439), (0.6438, 0.4996, -0.439), (1.01, 0.7453, -0.7098), (1.024, 0.738, -0.7098), (1.036, 0.7282, -0.7098), (1.046, 0.7163, -0.7098), (1.053, 0.7027, -0.7097), (1.058, 0.6879, -0.7089), (1.058, 0.6879, -0.6668), (1.053, 0.7027, -0.6676), (1.046, 0.7163, -0.6677), (1.036, 0.7282, -0.6677), (1.024, 0.738, -0.6677), (1.01, 0.7453, -0.6677), (1.058, 0.7726, -0.7047), (1.068, 0.767, -0.7047), (1.077, 0.7596, -0.7047), (1.085, 0.7505, -0.7047), (1.09, 0.7402, -0.7046), (1.093, 0.729, -0.704), (1.093, 0.729, -0.672), (1.09, 0.7402, -0.6726), (1.085, 0.7505, -0.6727), (1.077, 0.7596, -0.6727), (1.068, 0.767, -0.6727), (1.058, 0.7726, -0.6727), (-0.218, 1.136, -0.7289), (-0.1734, 1.127, -0.7253), (-0.1282, 1.106, -0.7075), (-0.2624, 1.131, -0.7216), (-0.2629, 1.131, -0.6156), (-0.1282, 1.105, -0.6023), (-0.1734, 1.128, -0.6213), (-0.2179, 1.136, -0.6246), (-0.1482, 1.42, -0.6793), (-0.1402, 1.419, -0.6786), (-0.1322, 1.416, -0.6754), (-0.1559, 1.42, -0.6779), (-0.156, 1.42, -0.6591), (-0.1322, 1.416, -0.6568), (-0.1402, 1.419, -0.66), (-0.1482, 1.42, -0.6606), (0.1165, -0.2685, -0.6232), (0.2322, -0.1758, -0.5772), (0.2156, -0.2026, -0.5711), (0.2156, -0.2026, -0.654), (0.2322, -0.1758, -0.6602), (0.1725, -0.2454, -0.5566), (0.1456, -0.2597, -0.5485), (0.2445, -0.1482, -0.5798), (0.2445, -0.1482, -0.6628), (0.2518, -0.1211, -0.5772), (0.2518, -0.1211, -0.6602), (0.1725, -0.2454, -0.6395), (0.196, -0.2261, -0.6471), (0.1456, -0.2597, -0.6315), (0.2536, -0.09527, -0.654), (0.196, -0.2261, -0.5641), (0.1165, -0.2685, -0.5402), (0.2536, -0.09527, -0.571), (0.289, -0.3095, -0.6051), (0.3036, -0.2852, -0.5352), (0.3208, -0.2102, -0.533), (0.32, -0.2345, -0.537), (0.32, -0.2345, -0.6125), (0.3142, -0.2598, -0.6136), (0.3142, -0.2598, -0.5381), (0.2497, -0.3485, -0.5164), (0.3208, -0.2102, -0.6085), (0.2253, -0.3615, -0.5846), (0.2711, -0.3309, -0.5988), (0.2497, -0.3485, -0.5919), (0.1989, -0.3696, -0.5016), (0.2711, -0.3309, -0.5233), (0.2253, -0.3615, -0.5091), (0.3036, -0.2852, -0.6108), (0.289, -0.3095, -0.5296), (0.1989, -0.3696, -0.5771), (0.6659, 0.007162, -0.5322), (0.6658, 0.007882, -0.3824), (0.7538, -0.1975, -0.4558), (0.7543, -0.198, -0.3186), (1.009, 0.09908, -0.5215), (1.009, 0.09904, -0.4196), (0.9994, -0.05433, -0.4701), (0.9993, -0.05435, -0.3747), (1.335, 0.03324, -0.6686), (1.34, 0.03324, -0.6288), (1.333, -0.03452, -0.6476), (1.338, -0.03452, -0.6114), (1.492, -0.007406, -0.7558), (1.492, -0.007406, -0.7389), (1.49, -0.03258, -0.7471), (1.49, -0.03258, -0.7317)], [], [(260, 1, 3, 261), (261, 3, 5, 262), (262, 5, 7, 263), (263, 7, 9, 264), (264, 9, 11, 265), (265, 11, 13, 266), (266, 13, 15, 267), (267, 15, 17, 268), (268, 17, 19, 269), (269, 19, 21, 270), (270, 21, 23, 271), (271, 23, 25, 272), (272, 25, 27, 273), (273, 27, 29, 274), (274, 29, 31, 275), (275, 31, 33, 276), (276, 33, 35, 277), (277, 35, 37, 278), (278, 37, 39, 279), (279, 39, 41, 280), (280, 41, 43, 281), (281, 43, 45, 282), (282, 45, 47, 283), (283, 47, 49, 284), (284, 49, 51, 285), (285, 51, 53, 286), (286, 53, 55, 287), (287, 55, 57, 288), (288, 57, 59, 289), (289, 59, 61, 290), (3, 1, 63, 61, 59, 57, 55, 53, 51, 49, 47, 45, 43, 41, 39, 37, 35, 33, 31, 29, 27, 25, 23, 21, 19, 17, 15, 13, 11, 9, 7, 5), (291, 63, 1, 260), (290, 61, 63, 291), (0, 2, 4, 6, 8, 10, 12, 14, 16, 18, 20, 22, 24, 26, 28, 30, 32, 34, 36, 38, 40, 42, 44, 46, 48, 50, 52, 54, 56, 58, 60, 62), (0, 64, 67, 2), (151, 65, 66, 150), (2, 67, 69, 4), (150, 66, 68, 149), (4, 69, 71, 6), (149, 68, 70, 148), (6, 71, 73, 8), (148, 70, 72, 139), (8, 73, 75, 10), (139, 72, 74, 138), (10, 75, 77, 12), (138, 74, 76, 137), (12, 77, 79, 14), (137, 76, 78, 136), (14, 79, 81, 16), (136, 78, 80, 155), (16, 81, 83, 18), (155, 80, 82, 154), (18, 83, 85, 20), (154, 82, 84, 153), (20, 85, 87, 22), (153, 84, 86, 152), (22, 87, 89, 24), (152, 86, 88, 159), (24, 89, 91, 26), (159, 88, 90, 158), (26, 91, 93, 28), (158, 90, 92, 157), (28, 93, 95, 30), (157, 92, 94, 156), (30, 95, 97, 32), (156, 94, 96, 143), (32, 97, 99, 34), (143, 96, 98, 142), (34, 99, 101, 36), (142, 98, 100, 141), (36, 101, 103, 38), (141, 100, 102, 140), (38, 103, 105, 40), (140, 102, 104, 131), (40, 105, 107, 42), (131, 104, 106, 130), (42, 107, 109, 44), (130, 106, 108, 129), (44, 109, 111, 46), (129, 108, 110, 128), (46, 111, 113, 48), (128, 110, 112, 135), (48, 113, 115, 50), (135, 112, 114, 134), (50, 115, 117, 52), (134, 114, 116, 133), (52, 117, 119, 54), (133, 116, 118, 132), (54, 119, 121, 56), (132, 118, 120, 147), (56, 121, 123, 58), (147, 120, 122, 146), (58, 123, 125, 60), (146, 122, 124, 145), (62, 127, 64, 0), (144, 126, 65, 151), (60, 125, 127, 62), (145, 124, 126, 144), (136, 155, 219, 200), (143, 142, 206, 207), (146, 145, 209, 210), (133, 132, 196, 197), (154, 153, 217, 218), (81, 79, 167, 168), (99, 97, 176, 177), (117, 115, 185, 186), (148, 139, 203, 212), (159, 158, 222, 223), (131, 130, 194, 195), (137, 136, 200, 201), (71, 69, 162, 163), (89, 87, 171, 172), (107, 105, 180, 181), (125, 123, 189, 190), (140, 131, 195, 204), (149, 148, 212, 213), (134, 133, 197, 198), (79, 77, 166, 167), (97, 95, 175, 176), (115, 113, 184, 185), (156, 143, 207, 220), (128, 135, 199, 192), (138, 137, 201, 202), (141, 140, 204, 205), (69, 67, 161, 162), (87, 85, 170, 171), (105, 103, 179, 180), (123, 121, 188, 189), (147, 146, 210, 211), (155, 154, 218, 219), (212, 203, 403, 404), (254, 253, 229, 234), (490, 488, 368, 369), (248, 250, 235, 230), (307, 304, 326, 325), (175, 220, 207, 176), (166, 165, 397, 398), (306, 384, 391, 390), (190, 209, 208, 191), (191, 208, 446, 445), (486, 476, 336, 337), (484, 478, 349, 296), (189, 210, 209, 190), (183, 192, 199, 184), (305, 385, 312, 327), (200, 167, 399, 400), (489, 483, 328, 329), (249, 251, 225, 226), (488, 493, 348, 368), (384, 383, 392, 391), (383, 382, 393, 392), (215, 214, 448, 449), (162, 161, 443, 444), (181, 194, 193, 182), (477, 492, 350, 351), (476, 491, 299, 336), (203, 202, 402, 403), (483, 490, 369, 328), (182, 193, 192, 183), (165, 164, 396, 397), (251, 255, 224, 225), (250, 254, 234, 235), (64, 127, 191, 160), (109, 107, 181, 182), (91, 89, 172, 173), (73, 71, 163, 164), (132, 147, 211, 196), (151, 150, 214, 215), (119, 117, 186, 187), (101, 99, 177, 178), (83, 81, 168, 169), (153, 152, 216, 217), (144, 151, 215, 208), (139, 138, 202, 203), (127, 125, 190, 191), (111, 109, 182, 183), (93, 91, 173, 174), (75, 73, 164, 165), (130, 129, 193, 194), (158, 157, 221, 222), (152, 159, 223, 216), (135, 134, 198, 199), (145, 144, 208, 209), (121, 119, 187, 188), (103, 101, 178, 179), (85, 83, 169, 170), (67, 64, 160, 161), (142, 141, 205, 206), (113, 111, 183, 184), (95, 93, 174, 175), (77, 75, 165, 166), (129, 128, 192, 193), (157, 156, 220, 221), (150, 149, 213, 214), (228, 235, 234, 229), (225, 232, 231, 226), (227, 230, 235, 228), (226, 231, 230, 227), (224, 233, 232, 225), (259, 249, 226, 227), (258, 252, 231, 232), (257, 259, 227, 228), (256, 258, 232, 233), (255, 256, 233, 224), (253, 257, 228, 229), (252, 248, 230, 231), (210, 189, 242, 239), (196, 211, 238, 241), (186, 185, 236, 240), (185, 184, 237, 236), (211, 210, 239, 238), (187, 186, 240, 243), (198, 197, 244, 245), (188, 187, 243, 246), (199, 198, 245, 247), (184, 199, 247, 237), (189, 188, 246, 242), (197, 196, 241, 244), (247, 245, 258, 256), (243, 240, 249, 259), (242, 246, 257, 253), (245, 244, 252, 258), (237, 247, 256, 255), (244, 241, 248, 252), (246, 243, 259, 257), (241, 238, 250, 248), (236, 237, 255, 251), (239, 242, 253, 254), (240, 236, 251, 249), (238, 239, 254, 250), (65, 260, 261, 66), (66, 261, 262, 68), (68, 262, 263, 70), (70, 263, 264, 72), (72, 264, 265, 74), (74, 265, 266, 76), (76, 266, 267, 78), (78, 267, 268, 80), (80, 268, 269, 82), (82, 269, 270, 84), (84, 270, 271, 86), (86, 271, 272, 88), (88, 272, 273, 90), (90, 273, 274, 92), (92, 274, 275, 94), (94, 275, 276, 96), (96, 276, 277, 98), (98, 277, 278, 100), (100, 278, 279, 102), (102, 279, 280, 104), (104, 280, 281, 106), (106, 281, 282, 108), (108, 282, 283, 110), (110, 283, 284, 112), (112, 284, 285, 114), (114, 285, 286, 116), (116, 286, 287, 118), (118, 287, 288, 120), (120, 288, 289, 122), (122, 289, 290, 124), (126, 291, 260, 65), (124, 290, 291, 126), (292, 294, 315, 314), (363, 316, 303, 300), (343, 342, 302, 303), (360, 319, 318, 361), (176, 207, 293, 382), (328, 369, 377, 334), (327, 312, 343, 356), (177, 176, 382, 383), (293, 307, 325, 324), (373, 372, 362, 363), (358, 357, 317, 318), (392, 393, 370, 371), (368, 348, 352, 376), (492, 489, 329, 350), (181, 180, 294, 292), (341, 340, 300, 301), (342, 341, 301, 302), (393, 324, 359, 370), (325, 326, 357, 358), (304, 305, 327, 326), (340, 373, 363, 300), (493, 485, 339, 348), (361, 318, 317, 362), (362, 317, 316, 363), (206, 205, 304, 307), (207, 206, 307, 293), (295, 292, 314, 313), (326, 327, 356, 357), (481, 480, 297, 298), (391, 392, 371, 372), (370, 359, 319, 360), (336, 299, 333, 378), (205, 204, 305, 304), (372, 371, 361, 362), (313, 314, 341, 342), (179, 178, 384, 306), (324, 325, 358, 359), (385, 295, 313, 312), (356, 343, 303, 316), (482, 477, 351, 366), (329, 328, 334, 335), (485, 487, 338, 339), (204, 195, 385, 305), (194, 181, 292, 295), (359, 358, 318, 319), (390, 391, 372, 373), (478, 479, 367, 349), (382, 293, 324, 393), (371, 370, 360, 361), (349, 367, 375, 353), (195, 194, 295, 385), (300, 303, 302, 301), (314, 315, 340, 341), (178, 177, 383, 384), (294, 306, 390, 315), (357, 356, 316, 317), (351, 350, 354, 355), (315, 390, 373, 340), (487, 486, 337, 338), (480, 484, 296, 297), (312, 313, 342, 343), (180, 179, 306, 294), (298, 297, 331, 332), (367, 366, 374, 375), (491, 481, 298, 299), (479, 482, 366, 367), (332, 331, 387, 388), (354, 335, 345, 308), (355, 354, 308, 309), (335, 334, 344, 345), (378, 333, 389, 322), (375, 374, 310, 311), (381, 380, 364, 365), (330, 353, 347, 386), (297, 296, 330, 331), (339, 338, 380, 381), (369, 368, 376, 377), (338, 337, 379, 380), (366, 351, 355, 374), (296, 349, 353, 330), (348, 339, 381, 352), (350, 329, 335, 354), (337, 336, 378, 379), (299, 298, 332, 333), (365, 321, 320, 346), (364, 344, 321, 365), (323, 345, 344, 364), (387, 311, 310, 388), (389, 309, 308, 322), (388, 310, 309, 389), (386, 347, 311, 387), (322, 308, 345, 323), (353, 375, 311, 347), (331, 330, 386, 387), (374, 355, 309, 310), (352, 381, 365, 346), (333, 332, 388, 389), (377, 376, 320, 321), (380, 379, 323, 364), (334, 377, 321, 344), (379, 378, 322, 323), (376, 352, 346, 320), (400, 399, 411, 412), (401, 400, 412, 413), (395, 394, 406, 407), (405, 404, 416, 417), (403, 402, 414, 415), (201, 200, 400, 401), (167, 166, 398, 399), (162, 213, 405, 394), (213, 212, 404, 405), (163, 162, 394, 395), (164, 163, 395, 396), (202, 201, 401, 402), (408, 407, 419, 420), (412, 411, 423, 424), (413, 412, 424, 425), (407, 406, 418, 419), (417, 416, 428, 429), (396, 395, 407, 408), (397, 396, 408, 409), (394, 405, 417, 406), (398, 397, 409, 410), (399, 398, 410, 411), (402, 401, 413, 414), (404, 403, 415, 416), (418, 429, 441, 430), (421, 420, 432, 433), (420, 419, 431, 432), (424, 423, 435, 436), (425, 424, 436, 437), (409, 408, 420, 421), (406, 417, 429, 418), (410, 409, 421, 422), (411, 410, 422, 423), (414, 413, 425, 426), (416, 415, 427, 428), (415, 414, 426, 427), (433, 438, 437, 434), (434, 437, 436, 435), (432, 439, 438, 433), (430, 441, 440, 431), (431, 440, 439, 432), (422, 421, 433, 434), (423, 422, 434, 435), (426, 425, 437, 438), (428, 427, 439, 440), (427, 426, 438, 439), (429, 428, 440, 441), (419, 418, 430, 431), (449, 448, 456, 457), (444, 443, 451, 452), (447, 444, 452, 455), (161, 160, 442, 443), (214, 213, 447, 448), (160, 191, 445, 442), (213, 162, 444, 447), (208, 215, 449, 446), (451, 456, 455, 452), (453, 454, 457, 450), (450, 457, 456, 451), (443, 442, 450, 451), (448, 447, 455, 456), (445, 446, 454, 453), (442, 445, 453, 450), (446, 449, 457, 454), (221, 220, 474, 464), (172, 171, 461, 470), (475, 472, 496, 497), (223, 222, 463, 473), (220, 175, 458, 474), (217, 216, 460, 459), (171, 170, 462, 461), (222, 221, 464, 463), (216, 223, 473, 460), (175, 174, 471, 458), (169, 168, 468, 466), (218, 217, 459, 465), (174, 173, 469, 471), (200, 219, 467, 475), (173, 172, 470, 469), (168, 167, 472, 468), (170, 169, 466, 462), (219, 218, 465, 467), (466, 468, 480, 481), (470, 461, 476, 486), (460, 473, 489, 492), (462, 466, 481, 491), (472, 475, 478, 484), (468, 472, 484, 480), (463, 464, 490, 483), (475, 467, 479, 478), (473, 463, 483, 489), (471, 469, 487, 485), (459, 460, 492, 477), (474, 458, 493, 488), (465, 459, 477, 482), (461, 462, 491, 476), (469, 470, 486, 487), (458, 471, 485, 493), (467, 465, 482, 479), (464, 474, 488, 490), (497, 496, 500, 501), (200, 475, 497, 495), (167, 200, 495, 494), (472, 167, 494, 496), (501, 500, 504, 505), (494, 495, 499, 498), (496, 494, 498, 500), (495, 497, 501, 499), (505, 504, 508, 509), (498, 499, 503, 502), (500, 498, 502, 504), (499, 501, 505, 503), (506, 507, 509, 508), (502, 503, 507, 506), (504, 502, 506, 508), (503, 505, 509, 507)])
me_cylinder.polygons.foreach_set('use_smooth', [True] * 480)
me_cylinder.materials.append(mat_material_002)
me_cylinder.use_remesh_preserve_volume = False
me_cylinder.use_remesh_preserve_attributes = False
me_cylinder.use_mirror_vertex_groups = False
me_cylinder.update()

# ---- objects
ob_tomato = bpy.data.objects.new('Tomato', me_sphere)
ob_cylinder = bpy.data.objects.new('Cylinder', me_cylinder)
ob_lamp = bpy.data.objects.new('Lamp', light_lamp)
ob_camera = bpy.data.objects.new('Camera', cam_camera)

# ---- transforms, parenting, visibility, modifiers, constraints
ob_tomato.location = (0.0, 0.0, 0.0)
ob_tomato.lineart.crease_threshold = 0.0
_m = ob_tomato.modifiers.new('Subsurf', 'SUBSURF')
_m.uv_smooth = 'PRESERVE_CORNERS'
_m.quality = 2
_m.show_only_control_edges = False
ob_cylinder.parent = ob_tomato
ob_cylinder.location = (0.0, 0.0, 1.761)
ob_cylinder.lineart.crease_threshold = 0.0
_m = ob_cylinder.modifiers.new('Subsurf', 'SUBSURF')
_m.uv_smooth = 'PRESERVE_CORNERS'
_m.quality = 2
_m.show_only_control_edges = False
ob_lamp.location = (4.076, 1.005, 5.904)
ob_lamp.rotation_euler = (0.6503, 0.05522, 1.866)
ob_lamp.lock_rotations_4d = False
ob_lamp.empty_display_type = 'ARROWS'
ob_lamp.color = (0.0, 0.0, 0.0, 0.0)
ob_lamp.lineart.crease_threshold = 0.0
ob_camera.location = (9.784, -8.786, 2.584)
ob_camera.rotation_euler = (1.403, 0.01185, 0.8111)
ob_camera.scale = (1.0, 1.0, 1.0)
ob_camera.lock_rotations_4d = False
ob_camera.empty_display_type = 'ARROWS'
ob_camera.color = (0.0, 0.0, 0.0, 0.0)
ob_camera.display_type = 'WIRE'
ob_camera.lineart.crease_threshold = 0.0

# ---- collection membership
col_collection_1.objects.link(ob_tomato)
col_collection_1.objects.link(ob_cylinder)
col_collection_1.objects.link(ob_lamp)
col_collection_1.objects.link(ob_camera)

# ---- scene / render settings (as saved in the file)
scene.camera = ob_camera
scene.frame_start = 1; scene.frame_end = 250; scene.frame_set(1)
scene.render.engine = 'BLENDER_EEVEE_NEXT'
scene.render.image_settings.color_mode = 'RGB'
scene.render.image_settings.compression = 90
scene.render.resolution_percentage = 50
scene.render.dither_intensity = 0.0
scene.cycles.use_denoising = False
scene.cycles.samples = 10
scene.cycles.sampling_pattern = 'TABULATED_SOBOL'
scene.cycles.light_sampling_threshold = 0.0
scene.cycles.use_adaptive_sampling = False
scene.cycles.use_light_tree = False
scene.cycles.blur_glossy = 0.0
scene.cycles.volume_bounces = 1
scene.cycles.pixel_filter_type = 'GAUSSIAN'
scene.cycles.sample_clamp_indirect = 0.0
scene.view_settings.view_transform = 'Standard'
bpy.context.view_layer.update()
